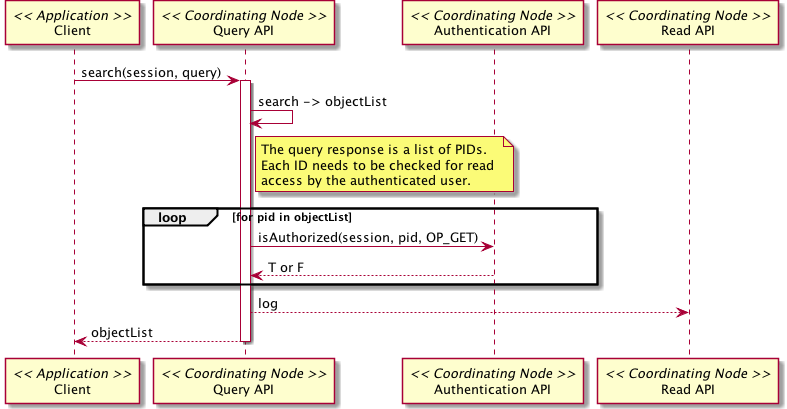

The diagram above was rendered by PlantUML. Its source (embedded in the PNG):
@startuml images/02_seq.png

 participant "Client" as app_client << Application >>
 participant "Query API" as c_query << Coordinating Node >>
 participant "Authentication API" as c_authenticate << Coordinating Node >>
 participant "Read API" as c_crud << Coordinating Node >>
 app_client -> c_query: search(session, query)
 activate c_query
 c_query -> c_query: search -> objectList
 note right of c_query
   The query response is a list of PIDs.
   Each ID needs to be checked for read 
   access by the authenticated user.
 end note
   loop for pid in objectList
     c_query -> c_authenticate: isAuthorized(session, pid, OP_GET)
     c_query <-- c_authenticate: T or F
   end 
 c_query --> c_crud: log
 app_client <-- c_query: objectList
 deactivate c_query
@enduml